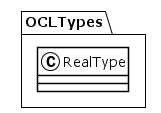

The diagram above was rendered by PlantUML. Its source (embedded in the PNG):
@startuml
!theme plain
package OCLTypes {
class RealType {
}
}
@enduml